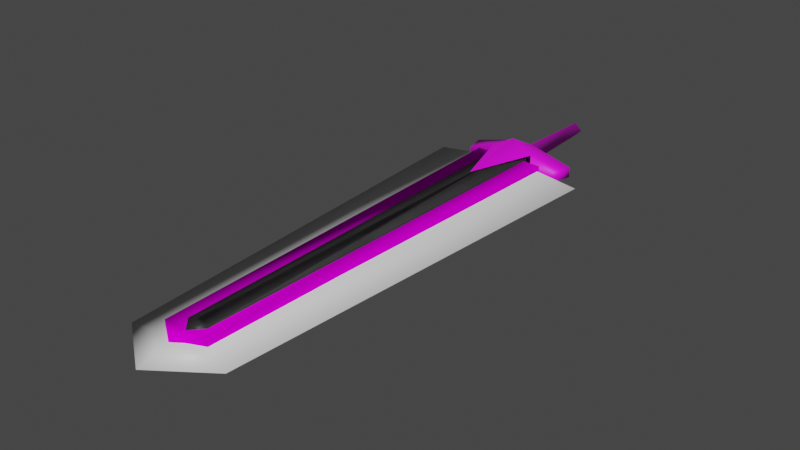# Source: TwoHandsSword.blend  (saved by Blender 3.6.11; exported with 4.5.12 LTS)
import bpy
from mathutils import Matrix  # noqa: F401  (used for matrix-valued properties, if any)

bpy.ops.wm.read_factory_settings(use_empty=True)
scene = bpy.context.scene
scene.name = 'Scene'

# ---- collections
col_collection = bpy.data.collections.new('Collection'); scene.collection.children.link(col_collection)

# ---- images (referenced by path relative to the original .blend; pixels are not part of the script)
import os
ASSET_DIR = os.environ.get("B2B_ASSET_DIR", "")  # directory of the original .blend (textures are referenced by path, not embedded)
HERE = os.path.dirname(os.path.abspath(__file__))  # packed textures are extracted next to this script under _unpacked/

def load_image(name, relpath, width, height, colorspace="sRGB"):
    """Load a texture the original file referenced (path relative to the .blend, or extracted next to this script)."""
    p = next((c for c in (os.path.join(HERE, relpath), os.path.join(ASSET_DIR, relpath)) if relpath and os.path.exists(c)), "")
    if p:
        img = bpy.data.images.load(p, check_existing=True)
        img.name = name
    else:  # same state as the original file: an image datablock whose file is absent (Cycles renders it pink)
        img = bpy.data.images.new(name, width, height)
        img.source = "FILE"
        img.filepath = "//" + (relpath or name)
    img.colorspace_settings.name = colorspace
    return img
img_xvm_1___image_2_bmp = load_image('XVM 1 , Image 2.bmp', 'XVM 1 , Image 2.bmp', 1024, 1024, 'sRGB')
img_xvm_1___image_1_bmp = load_image('XVM 1 , Image 1.bmp', 'XVM 1 , Image 1.bmp', 1024, 1024, 'sRGB')

# ---- materials (node trees are filled in below, after node groups)
mat_efes = bpy.data.materials.new('Efes')
mat_efes.use_transparent_shadow = False
mat_centerblade = bpy.data.materials.new('CenterBlade')
mat_centerblade.use_transparent_shadow = False
mat_midleblade = bpy.data.materials.new('MidleBlade')
mat_midleblade.use_transparent_shadow = False
mat_laserblade = bpy.data.materials.new('LaserBlade')
mat_laserblade.use_transparent_shadow = False

# ---- material node trees
mat_efes.use_nodes = True; mat_efes.node_tree.nodes.clear()
_N = mat_efes.node_tree.nodes; _L = mat_efes.node_tree.links
n0 = _N.new('ShaderNodeBsdfPrincipled'); n0.name = 'Principled BSDF'; n0.location = (10, 300)
n0.distribution = 'GGX'
n0.subsurface_method = 'RANDOM_WALK_SKIN'
n0.inputs[3].default_value = 1.45
n0.inputs[27].default_value = (0.0, 0.0, 0.0, 1.0)
n0.inputs[28].default_value = 1.0
n1 = _N.new('ShaderNodeOutputMaterial'); n1.name = 'Material Output'; n1.location = (300, 300)
n2 = _N.new('ShaderNodeTexImage'); n2.name = 'Image Texture'; n2.location = (-400, 303)
n2.image = img_xvm_1___image_2_bmp
_L.new(n0.outputs[0], n1.inputs[0])
_L.new(n2.outputs[0], n0.inputs[0])
n1.is_active_output = True
mat_centerblade.use_nodes = True; mat_centerblade.node_tree.nodes.clear()
_N = mat_centerblade.node_tree.nodes; _L = mat_centerblade.node_tree.links
n0 = _N.new('ShaderNodeBsdfPrincipled'); n0.name = 'Principled BSDF'; n0.location = (10, 300)
n0.distribution = 'GGX'
n0.subsurface_method = 'RANDOM_WALK_SKIN'
n0.inputs[0].default_value = (0.03968, 0.03968, 0.03968, 1.0)
n0.inputs[3].default_value = 1.45
n0.inputs[27].default_value = (0.0, 0.0, 0.0, 1.0)
n0.inputs[28].default_value = 1.0
n1 = _N.new('ShaderNodeOutputMaterial'); n1.name = 'Material Output'; n1.location = (300, 300)
_L.new(n0.outputs[0], n1.inputs[0])
n1.is_active_output = True
mat_midleblade.use_nodes = True; mat_midleblade.node_tree.nodes.clear()
_N = mat_midleblade.node_tree.nodes; _L = mat_midleblade.node_tree.links
n0 = _N.new('ShaderNodeBsdfPrincipled'); n0.name = 'Principled BSDF'; n0.location = (10, 300)
n0.distribution = 'GGX'
n0.subsurface_method = 'RANDOM_WALK_SKIN'
n0.inputs[3].default_value = 1.45
n0.inputs[13].default_value = 0.0
n0.inputs[27].default_value = (0.0, 0.0, 0.0, 1.0)
n0.inputs[28].default_value = 1.0
n1 = _N.new('ShaderNodeOutputMaterial'); n1.name = 'Material Output'; n1.location = (300, 300)
n2 = _N.new('ShaderNodeTexImage'); n2.name = 'Image Texture'; n2.location = (-468, 295)
n2.image = img_xvm_1___image_1_bmp
_L.new(n0.outputs[0], n1.inputs[0])
_L.new(n2.outputs[0], n0.inputs[0])
n1.is_active_output = True
mat_laserblade.use_nodes = True; mat_laserblade.node_tree.nodes.clear()
_N = mat_laserblade.node_tree.nodes; _L = mat_laserblade.node_tree.links
n0 = _N.new('ShaderNodeBsdfPrincipled'); n0.name = 'Principled BSDF'; n0.location = (10, 300)
n0.distribution = 'GGX'
n0.subsurface_method = 'RANDOM_WALK_SKIN'
n0.inputs[3].default_value = 1.45
n0.inputs[27].default_value = (0.0, 0.0, 0.0, 1.0)
n0.inputs[28].default_value = 1.0
n1 = _N.new('ShaderNodeOutputMaterial'); n1.name = 'Material Output'; n1.location = (300, 300)
_L.new(n0.outputs[0], n1.inputs[0])
n1.is_active_output = True

# ---- world
world_world = bpy.data.worlds.new('World'); scene.world = world_world
world_world.use_nodes = True; world_world.node_tree.nodes.clear()
_N = world_world.node_tree.nodes; _L = world_world.node_tree.links
n0 = _N.new('ShaderNodeOutputWorld'); n0.name = 'World Output'; n0.location = (300, 300)
n1 = _N.new('ShaderNodeBackground'); n1.name = 'Background'; n1.location = (10, 300)
n1.inputs[0].default_value = (0.05088, 0.05088, 0.05088, 1.0)
_L.new(n1.outputs[0], n0.inputs[0])
n0.is_active_output = True
world_world.color = (0.05088, 0.05088, 0.05088)
world_world.use_sun_shadow = False
world_world.sun_shadow_jitter_overblur = 0.0

# ---- meshes
me_sword = bpy.data.meshes.new('sword')
me_sword.from_pydata([(-0.02447, -0.1342, -0.03993), (0.02447, -0.1342, -0.03993), (0.0245, -1.044, -0.02396), (0.0331, -0.1342, 1.013e-08), (0.0331, -1.044, 7.88e-08), (0.02447, -0.1342, 0.03993), (-0.0245, -1.07, 8.082e-08), (-0.0245, -1.044, -0.02396), (0.0245, -1.07, 8.082e-08), (-0.03311, -1.044, 7.88e-08), (-0.0245, -1.044, 0.02396), (-0.0245, -1.044, 0.02396), (-0.0245, -1.07, 8.082e-08), (0.0245, -1.044, 0.02396), (0.0245, -1.07, 8.082e-08), (0.0245, -1.044, 0.02396), (0.02447, -0.1342, 0.03993), (-0.0245, -1.044, 0.02396), (0.0331, -1.044, 7.88e-08), (0.0245, -1.07, 8.082e-08), (0.0245, -1.044, -0.02396), (-0.0245, -1.044, -0.02396), (-0.02447, -0.1342, -0.03993), (-0.03311, -1.044, 7.88e-08), (-0.0331, -0.1342, 1.013e-08), (-0.0245, -1.044, 0.02396), (-0.02447, -0.1342, 0.03993), (0.02447, -0.1342, 0.03993), (-0.02447, -0.1342, -0.03993), (0.02447, -0.1342, -0.03993), (0.0245, -1.044, -0.02396), (0.0331, -0.1342, 1.013e-08), (0.0331, -1.044, 7.88e-08), (0.02447, -0.1342, 0.03993), (-0.0245, -1.07, 8.082e-08), (-0.0245, -1.044, -0.02396), (0.0245, -1.07, 8.082e-08), (-0.03311, -1.044, 7.88e-08), (-0.0245, -1.044, 0.02396), (-0.0245, -1.044, 0.02396), (-0.0245, -1.07, 8.082e-08), (0.0245, -1.044, 0.02396), (0.0245, -1.07, 8.082e-08), (0.0245, -1.044, 0.02396), (0.02447, -0.1342, 0.03993), (-0.0245, -1.044, 0.02396), (0.0331, -1.044, 7.88e-08), (0.0245, -1.07, 8.082e-08), (0.0245, -1.044, -0.02396), (-0.0245, -1.044, -0.02396), (-0.02447, -0.1342, -0.03993), (-0.03311, -1.044, 7.88e-08), (-0.0331, -0.1342, 1.013e-08), (-0.0245, -1.044, 0.02396), (-0.02447, -0.1342, 0.03993), (0.02447, -0.1342, 0.03993), (0.0005488, -1.175, 8.87e-08), (0.02248, -1.091, 8.239e-08), (0.00045, -1.091, 0.1178), (0.00045, -1.091, -0.1178), (0.02248, -1.091, 8.239e-08), (0.0005488, -1.175, 8.87e-08), (0.0004507, -0.1506, -0.1768), (-0.02139, -1.091, 8.239e-08), (-0.02139, -0.1506, 1.137e-08), (0.0004506, -0.1506, 0.1768), (0.0005488, -1.175, 8.87e-08), (-0.02139, -1.091, 8.239e-08), (0.00045, -1.091, -0.1178), (0.00045, -1.091, 0.1178), (-0.02139, -1.091, 8.239e-08), (0.0005488, -1.175, 8.87e-08), (0.0004506, -0.1506, 0.1768), (0.02248, -1.091, 8.239e-08), (0.02249, -0.1506, 1.137e-08), (0.0004507, -0.1506, -0.1768)], [], [(0, 1, 2), (3, 2, 1), (2, 3, 4), (5, 4, 3), (6, 7, 8), (7, 6, 9), (10, 9, 6), (11, 12, 13), (14, 13, 12), (15, 16, 17), (16, 15, 18), (19, 18, 15), (18, 19, 20), (21, 20, 19), (20, 21, 22), (23, 22, 21), (22, 23, 24), (25, 24, 23), (24, 25, 26), (27, 26, 25), (28, 29, 30), (31, 30, 29), (30, 31, 32), (33, 32, 31), (34, 35, 36), (35, 34, 37), (38, 37, 34), (39, 40, 41), (42, 41, 40), (43, 44, 45), (44, 43, 46), (47, 46, 43), (46, 47, 48), (49, 48, 47), (48, 49, 50), (51, 50, 49), (50, 51, 52), (53, 52, 51), (52, 53, 54), (55, 54, 53), (56, 57, 58), (59, 60, 61), (60, 59, 62), (63, 62, 59), (62, 63, 64), (65, 64, 63), (66, 67, 68), (69, 70, 71), (70, 69, 72), (73, 72, 69), (72, 73, 74), (75, 74, 73)])
me_sword.polygons.foreach_set('use_smooth', [True] * 52)
me_sword.polygons.foreach_set('material_index', [0, 0, 0, 0, 0, 0, 0, 0, 0, 0, 0, 0, 0, 0, 0, 0, 0, 0, 0, 0, 1, 1, 1, 1, 1, 1, 1, 1, 1, 1, 1, 1, 1, 1, 1, 1, 1, 1, 1, 1, 3, 3, 3, 3, 3, 3, 3, 3, 3, 3, 3, 3])
_uv = me_sword.uv_layers.new(name='UVMap')
_uv.uv.foreach_set('vector', [0.1961, 0.9922, 0.1961, 0.9922, 0.2275, 0.5529, 0.2784, 0.9922, 0.2275, 0.5529, 0.1961, 0.9922, 0.2275, 0.5529, 0.2784, 0.9922, 0.2784, 0.5529, 0.3608, 0.9922, 0.2784, 0.5529, 0.2784, 0.9922, 0.2784, 0.5294, 0.2275, 0.5529, 0.2784, 0.5294, 0.2275, 0.5529, 0.2784, 0.5294, 0.2784, 0.5529, 0.3294, 0.5529, 0.2784, 0.5529, 0.2784, 0.5294, 0.3294, 0.5529, 0.2784, 0.5294, 0.3294, 0.5529, 0.2784, 0.5294, 0.3294, 0.5529, 0.2784, 0.5294, 0.3294, 0.5529, 0.3608, 0.9922, 0.3294, 0.5529, 0.3608, 0.9922, 0.3294, 0.5529, 0.2784, 0.5529, 0.2784, 0.5294, 0.2784, 0.5529, 0.3294, 0.5529, 0.2784, 0.5529, 0.2784, 0.5294, 0.2275, 0.5529, 0.2275, 0.5529, 0.2275, 0.5529, 0.2784, 0.5294, 0.2275, 0.5529, 0.2275, 0.5529, 0.1961, 0.9922, 0.2784, 0.5529, 0.1961, 0.9922, 0.2275, 0.5529, 0.1961, 0.9922, 0.2784, 0.5529, 0.2784, 0.9922, 0.3294, 0.5529, 0.2784, 0.9922, 0.2784, 0.5529, 0.2784, 0.9922, 0.3294, 0.5529, 0.3608, 0.9922, 0.3608, 0.9922, 0.3608, 0.9922, 0.3294, 0.5529, 0.0, 0.0, 0.0, 0.0, 0.0, 0.0, 0.0, 0.0, 0.0, 0.0, 0.0, 0.0, 0.0, 0.0, 0.0, 0.0, 0.0, 0.0, 0.0, 0.0, 0.0, 0.0, 0.0, 0.0, 0.0, 0.0, 0.0, 0.0, 0.0, 0.0, 0.0, 0.0, 0.0, 0.0, 0.0, 0.0, 0.0, 0.0, 0.0, 0.0, 0.0, 0.0, 0.0, 0.0, 0.0, 0.0, 0.0, 0.0, 0.0, 0.0, 0.0, 0.0, 0.0, 0.0, 0.0, 0.0, 0.0, 0.0, 0.0, 0.0, 0.0, 0.0, 0.0, 0.0, 0.0, 0.0, 0.0, 0.0, 0.0, 0.0, 0.0, 0.0, 0.0, 0.0, 0.0, 0.0, 0.0, 0.0, 0.0, 0.0, 0.0, 0.0, 0.0, 0.0, 0.0, 0.0, 0.0, 0.0, 0.0, 0.0, 0.0, 0.0, 0.0, 0.0, 0.0, 0.0, 0.0, 0.0, 0.0, 0.0, 0.0, 0.0, 0.0, 0.0, 0.0, 0.0, 0.0, 0.0, 0.0, 0.0, 0.0, 0.0, 0.0, 0.0, 0.0, 0.0, 0.0, 0.0, 0.0, 0.0, 1.945, 0.03137, 1.004, 0.3333, 1.941, 0.3333, 0.06667, 0.3333, 1.004, 0.3333, 0.06274, 0.03529, 1.004, 0.3333, 0.06667, 0.3333, 0.06274, 0.9686, 1.004, 0.3333, 0.06274, 0.9686, 0.06667, 0.3333, 0.06274, 0.9686, 1.004, 0.3333, 1.004, 0.9686, 1.945, 0.9686, 1.004, 0.9686, 1.004, 0.3333, 0.06274, 0.03529, 1.004, 0.3333, 0.06667, 0.3333, 1.941, 0.3333, 1.004, 0.3333, 1.945, 0.03137, 1.004, 0.3333, 1.941, 0.3333, 1.945, 0.9686, 1.004, 0.3333, 1.945, 0.9686, 1.941, 0.3333, 1.945, 0.9686, 1.004, 0.3333, 1.004, 0.9686, 0.06274, 0.9686, 1.004, 0.9686, 1.004, 0.3333])
me_sword.materials.append(mat_efes)
me_sword.materials.append(mat_centerblade)
me_sword.materials.append(mat_midleblade)
me_sword.materials.append(mat_laserblade)
me_sword.update()
me_sword.normals_split_custom_set([tuple(v) for v in zip(*[iter([-0.6047, -0.01395, -0.7963, 0.6047, -0.01397, -0.7963, 0.5344, -0.307, -0.7875, 1.0, -0.004696, -7.128e-06, 0.5344, -0.307, -0.7875, 0.6047, -0.01397, -0.7963, 0.5344, -0.307, -0.7875, 1.0, -0.004696, -7.128e-06, 0.9886, -0.1507, -1.192e-05, 0.6047, -0.01394, 0.7963, 0.9886, -0.1507, -1.192e-05, 1.0, -0.004696, -7.128e-06, -0.4838, -0.8752, -3.576e-06, -0.5343, -0.307, -0.7875, 0.4839, -0.8751, -2.033e-05, -0.5343, -0.307, -0.7875, -0.4838, -0.8752, -3.576e-06, -0.9886, -0.1507, -1.131e-05, -0.5343, -0.307, 0.7876, -0.9886, -0.1507, -1.131e-05, -0.4838, -0.8752, -3.576e-06, -0.5343, -0.307, 0.7876, -0.4838, -0.8752, -6.944e-06, 0.5343, -0.307, 0.7876, 0.4838, -0.8752, -1.097e-05, 0.5343, -0.307, 0.7876, -0.4838, -0.8752, -6.944e-06, 0.5343, -0.307, 0.7875, 0.6047, -0.01396, 0.7963, -0.5343, -0.3071, 0.7876, 0.6047, -0.01396, 0.7963, 0.5343, -0.307, 0.7875, 0.9886, -0.1507, -5.513e-07, 0.4838, -0.8752, -1.568e-05, 0.9886, -0.1507, -5.513e-07, 0.5343, -0.307, 0.7875, 0.9886, -0.1507, -5.513e-07, 0.4838, -0.8752, -1.568e-05, 0.5343, -0.307, -0.7875, -0.5343, -0.307, -0.7875, 0.5343, -0.307, -0.7875, 0.4838, -0.8752, -1.568e-05, 0.5343, -0.307, -0.7875, -0.5343, -0.307, -0.7875, -0.6047, -0.01398, -0.7963, -0.9886, -0.1507, -5.904e-06, -0.6047, -0.01398, -0.7963, -0.5343, -0.307, -0.7875, -0.6047, -0.01398, -0.7963, -0.9886, -0.1507, -5.904e-06, -1.0, -0.004695, 7.205e-06, -0.5344, -0.307, 0.7875, -1.0, -0.004695, 7.205e-06, -0.9886, -0.1507, -5.904e-06, -1.0, -0.004695, 7.205e-06, -0.5344, -0.307, 0.7875, -0.6047, -0.01396, 0.7963, 0.6047, -0.01395, 0.7963, -0.6047, -0.01396, 0.7963, -0.5344, -0.307, 0.7875, -0.6047, -0.01395, -0.7963, 0.6047, -0.01397, -0.7963, 0.5344, -0.307, -0.7875, 1.0, -0.004696, -7.128e-06, 0.5344, -0.307, -0.7875, 0.6047, -0.01397, -0.7963, 0.5344, -0.307, -0.7875, 1.0, -0.004696, -7.128e-06, 0.9886, -0.1507, -1.192e-05, 0.6047, -0.01394, 0.7963, 0.9886, -0.1507, -1.192e-05, 1.0, -0.004696, -7.128e-06, -0.4838, -0.8752, -3.576e-06, -0.5343, -0.307, -0.7875, 0.4839, -0.8751, -2.033e-05, -0.5343, -0.307, -0.7875, -0.4838, -0.8752, -3.576e-06, -0.9886, -0.1507, -1.131e-05, -0.5343, -0.307, 0.7876, -0.9886, -0.1507, -1.131e-05, -0.4838, -0.8752, -3.576e-06, -0.5343, -0.307, 0.7876, -0.4838, -0.8752, -6.944e-06, 0.5343, -0.307, 0.7876, 0.4838, -0.8752, -1.097e-05, 0.5343, -0.307, 0.7876, -0.4838, -0.8752, -6.944e-06, 0.5343, -0.307, 0.7875, 0.6047, -0.01396, 0.7963, -0.5343, -0.3071, 0.7876, 0.6047, -0.01396, 0.7963, 0.5343, -0.307, 0.7875, 0.9886, -0.1507, -5.513e-07, 0.4838, -0.8752, -1.568e-05, 0.9886, -0.1507, -5.513e-07, 0.5343, -0.307, 0.7875, 0.9886, -0.1507, -5.513e-07, 0.4838, -0.8752, -1.568e-05, 0.5343, -0.307, -0.7875, -0.5343, -0.307, -0.7875, 0.5343, -0.307, -0.7875, 0.4838, -0.8752, -1.568e-05, 0.5343, -0.307, -0.7875, -0.5343, -0.307, -0.7875, -0.6047, -0.01398, -0.7963, -0.9886, -0.1507, -5.904e-06, -0.6047, -0.01398, -0.7963, -0.5343, -0.307, -0.7875, -0.6047, -0.01398, -0.7963, -0.9886, -0.1507, -5.904e-06, -1.0, -0.004695, 7.205e-06, -0.5344, -0.307, 0.7875, -1.0, -0.004695, 7.205e-06, -0.9886, -0.1507, -5.904e-06, -1.0, -0.004695, 7.205e-06, -0.5344, -0.307, 0.7875, -0.6047, -0.01396, 0.7963, 0.6047, -0.01395, 0.7963, -0.6047, -0.01396, 0.7963, -0.5344, -0.307, 0.7875, 0.000248, -1.0, 3.578e-05, 0.9913, -0.1313, 1.012e-05, -0.0007855, -0.3979, 0.9174, -0.0007265, -0.3978, -0.9175, 0.9913, -0.1313, 1.152e-05, 0.0002473, -1.0, -3.988e-05, 0.9913, -0.1313, 1.152e-05, -0.0007265, -0.3978, -0.9175, -0.0005987, -0.007396, -1.0, -0.9914, -0.1312, -3.141e-05, -0.0005987, -0.007396, -1.0, -0.0007265, -0.3978, -0.9175, -0.0005987, -0.007396, -1.0, -0.9914, -0.1312, -3.141e-05, -1.0, 8.632e-07, -1.721e-07, -0.0005341, -0.007355, 1.0, -1.0, 8.632e-07, -1.721e-07, -0.9914, -0.1312, -3.141e-05, 0.0002456, -1.0, 5.578e-05, -0.9914, -0.1312, -3.067e-06, -0.0007997, -0.3978, -0.9175, -0.0007807, -0.3978, 0.9175, -0.9913, -0.1312, -1.24e-05, 0.0002463, -1.0, -5.129e-05, -0.9913, -0.1312, -1.24e-05, -0.0007807, -0.3978, 0.9175, -0.0005129, -0.007381, 1.0, 0.9913, -0.1313, 9.894e-06, -0.0005129, -0.007381, 1.0, -0.0007807, -0.3978, 0.9175, -0.0005129, -0.007381, 1.0, 0.9913, -0.1313, 9.894e-06, 1.0, -8.639e-07, 1.577e-07, -0.0005704, -0.007371, -1.0, 1.0, -8.639e-07, 1.577e-07, 0.9913, -0.1313, 9.894e-06])] * 3)])
me_sword_001 = bpy.data.meshes.new('sword.001')
me_sword_001.from_pydata([(-0.03757, -0.087, 0.02396), (-0.06149, -0.1316, 9.938e-09), (-0.03537, -0.134, 0.05031), (-0.03757, -0.087, -0.02396), (-0.02337, -0.06153, 4.646e-09), (0.0, -0.06153, -0.02748), (0.01148, -0.08721, -0.1232), (0.01148, -0.134, -0.112), (-0.01148, -0.08721, -0.1232), (-0.01148, -0.134, -0.112), (1.163e-07, 0.1348, 0.0165), (0.01669, 0.1348, -1.018e-08), (1.163e-07, 0.1348, -0.0165), (0.01148, -0.134, 0.112), (0.01148, -0.08721, 0.1232), (-0.01148, -0.134, 0.112), (-0.01148, -0.08721, 0.1232), (0.03757, -0.087, -0.02396), (0.06149, -0.1316, 9.938e-09), (0.03537, -0.134, -0.05031), (0.03757, -0.087, 0.02396), (0.02337, -0.06153, 4.646e-09), (0.0, -0.06153, 0.02748), (0.03537, -0.134, -0.05031), (0.06149, -0.1316, 9.938e-09), (0.03537, -0.2878, 2.173e-08), (0.03537, -0.134, 0.05031), (0.03757, -0.087, 0.02396), (0.03537, -0.134, 0.05031), (0.06149, -0.1316, 9.938e-09), (0.01148, -0.08721, 0.1232), (0.0, -0.06153, 0.02748), (-0.01148, -0.08721, 0.1232), (-0.03757, -0.087, -0.02396), (-0.03537, -0.134, -0.05031), (-0.06149, -0.1316, 9.938e-09), (-0.01148, -0.08721, -0.1232), (0.0, -0.06153, -0.02748), (0.01148, -0.08721, -0.1232), (-0.03537, -0.134, 0.05031), (-0.06149, -0.1316, 9.938e-09), (-0.03537, -0.2878, 2.173e-08), (-0.03537, -0.134, -0.05031), (0.01669, 0.1348, -1.018e-08), (0.0, -0.06153, -0.02748), (1.163e-07, 0.1348, -0.0165), (-0.01669, 0.1348, -1.018e-08), (1.163e-07, 0.1348, 0.0165), (0.0, -0.06153, 0.02748), (0.01669, 0.1348, -1.018e-08), (0.02337, -0.06153, 4.646e-09), (0.0, -0.06153, -0.02748), (0.03757, -0.087, -0.02396), (0.01148, -0.08721, -0.1232), (0.03537, -0.134, -0.05031), (0.01148, -0.134, -0.112), (-0.03537, -0.134, -0.05031), (-0.01148, -0.134, -0.112), (-0.01148, -0.08721, -0.1232), (0.01148, -0.08721, 0.1232), (0.01148, -0.134, 0.112), (0.03537, -0.134, 0.05031), (-0.01148, -0.134, 0.112), (-0.03537, -0.134, 0.05031), (-0.01148, -0.08721, 0.1232), (-0.03757, -0.087, 0.02396), (0.0, -0.06153, 0.02748), (-0.02337, -0.06153, 4.646e-09), (-0.01669, 0.1348, -1.018e-08), (0.0, -0.06153, -0.02748)], [], [(0, 1, 2), (1, 0, 3), (4, 3, 0), (3, 4, 5), (6, 7, 8), (9, 8, 7), (10, 11, 12), (13, 14, 15), (16, 15, 14), (17, 18, 19), (18, 17, 20), (21, 20, 17), (20, 21, 22), (23, 24, 25), (26, 25, 24), (27, 28, 29), (28, 27, 30), (31, 30, 27), (30, 31, 32), (33, 34, 35), (34, 33, 36), (37, 36, 33), (36, 37, 38), (39, 40, 41), (42, 41, 40), (43, 44, 45), (46, 45, 44), (45, 46, 47), (48, 47, 46), (47, 48, 49), (50, 49, 48), (49, 50, 51), (52, 51, 50), (51, 52, 53), (54, 53, 52), (53, 54, 55), (56, 55, 54), (55, 56, 57), (58, 57, 56), (59, 60, 61), (62, 61, 60), (61, 62, 63), (64, 63, 62), (63, 64, 65), (66, 65, 64), (65, 66, 67), (68, 67, 66), (67, 68, 69)])
me_sword_001.polygons.foreach_set('use_smooth', [True] * 48)
_uv = me_sword_001.uv_layers.new(name='UVMap')
_uv.uv.foreach_set('vector', [0.3765, 0.749, 0.5059, 1.0, 0.2667, 1.0, 0.5059, 1.0, 0.3765, 0.749, 0.6431, 0.749, 0.5059, 0.5569, 0.6431, 0.749, 0.3765, 0.749, 0.6431, 0.749, 0.5059, 0.5569, 0.6588, 0.5569, 0.01961, 0.9882, 0.01961, 0.4157, 0.1725, 0.9882, 0.1725, 0.4157, 0.1725, 0.9882, 0.01961, 0.4157, 0.5922, 1.0, 0.502, 1.0, 0.4118, 1.0, 0.01961, 0.4157, 0.01961, 0.9882, 0.1725, 0.4157, 0.1725, 0.9882, 0.1725, 0.4157, 0.01961, 0.9882, 0.6431, 0.749, 0.5059, 1.0, 0.7451, 1.0, 0.5059, 1.0, 0.6431, 0.749, 0.3765, 0.749, 0.5059, 0.5569, 0.3765, 0.749, 0.6431, 0.749, 0.3765, 0.749, 0.5059, 0.5569, 0.3529, 0.5569, 0.3922, 0.01961, 0.2, 0.01961, 0.2, 0.5961, 0.007843, 0.01961, 0.2, 0.5961, 0.2, 0.01961, 0.3765, 0.749, 0.2667, 1.0, 0.5059, 1.0, 0.2667, 1.0, 0.3765, 0.749, 0.01961, 0.749, 0.3529, 0.5569, 0.01961, 0.749, 0.3765, 0.749, 0.01961, 0.749, 0.3529, 0.5569, 0.01961, 0.749, 0.6431, 0.749, 0.7451, 1.0, 0.5059, 1.0, 0.2627, 0.01177, 0.3647, 0.2627, 0.007843, 0.2627, 0.349, 0.4549, 0.007843, 0.2627, 0.3647, 0.2627, 0.007843, 0.2627, 0.349, 0.4549, 0.007843, 0.2627, 0.007843, 0.01961, 0.2, 0.01961, 0.2, 0.5961, 0.3922, 0.01961, 0.2, 0.5961, 0.2, 0.01961, 0.5059, 0.01177, 0.6588, 0.5569, 0.5961, 0.01177, 0.5059, 0.01177, 0.5961, 0.01177, 0.6588, 0.5569, 0.5961, 0.01177, 0.5059, 0.01177, 0.4157, 0.01177, 0.3529, 0.5569, 0.4157, 0.01177, 0.5059, 0.01177, 0.4157, 0.01177, 0.3529, 0.5569, 0.5059, 0.01177, 0.5059, 0.5569, 0.5059, 0.01177, 0.3529, 0.5569, 0.5059, 0.01177, 0.5059, 0.5569, 0.6588, 0.5569, 0.6431, 0.749, 0.6588, 0.5569, 0.5059, 0.5569, 0.6588, 0.5569, 0.6431, 0.749, 1.0, 0.749, 0.7451, 1.0, 1.0, 0.749, 0.6431, 0.749, 1.0, 0.749, 0.7451, 1.0, 0.9608, 1.0, 0.7451, 1.0, 0.9608, 1.0, 0.7451, 1.0, 0.9608, 1.0, 0.7451, 1.0, 0.9608, 1.0, 1.0, 0.749, 0.9608, 1.0, 0.7451, 1.0, 0.01961, 0.749, 0.05098, 1.0, 0.2667, 1.0, 0.05098, 1.0, 0.2667, 1.0, 0.05098, 1.0, 0.2667, 1.0, 0.05098, 1.0, 0.2667, 1.0, 0.01961, 0.749, 0.2667, 1.0, 0.05098, 1.0, 0.2667, 1.0, 0.01961, 0.749, 0.3765, 0.749, 0.3529, 0.5569, 0.3765, 0.749, 0.01961, 0.749, 0.3765, 0.749, 0.3529, 0.5569, 0.5059, 0.5569, 0.5059, 0.01177, 0.5059, 0.5569, 0.3529, 0.5569, 0.5059, 0.5569, 0.5059, 0.01177, 0.6588, 0.5569])
me_sword_001.materials.append(mat_efes)
me_sword_001.materials.append(mat_centerblade)
me_sword_001.materials.append(mat_midleblade)
me_sword_001.materials.append(mat_laserblade)
me_sword_001.update()
me_sword_001.normals_split_custom_set([tuple(v) for v in zip(*[iter([-0.8328, 0.5039, 0.2293, -0.9966, 0.08291, -6.592e-06, -0.8989, -0.2361, 0.3692, -0.9966, 0.08291, -6.592e-06, -0.8328, 0.5039, 0.2293, -0.8328, 0.5039, -0.2293, -0.8815, 0.4721, 2.136e-05, -0.8328, 0.5039, -0.2293, -0.8328, 0.5039, 0.2293, -0.8328, 0.5039, -0.2293, -0.8815, 0.4721, 2.136e-05, -2.139e-05, 0.7641, -0.645, 0.4834, 0.4391, -0.7574, 0.452, -0.6686, -0.5905, -0.4834, 0.4391, -0.7574, -0.452, -0.6686, -0.5905, -0.4834, 0.4391, -0.7574, 0.452, -0.6686, -0.5905, 5.645e-05, 0.5987, 0.801, 0.8028, 0.5963, -6.321e-05, 2.127e-05, 0.5987, -0.801, 0.452, -0.6686, 0.5905, 0.4834, 0.4391, 0.7574, -0.452, -0.6686, 0.5905, -0.4834, 0.4391, 0.7574, -0.452, -0.6686, 0.5905, 0.4834, 0.4391, 0.7574, 0.8328, 0.5039, -0.2293, 0.9966, 0.08291, 7.05e-06, 0.8989, -0.2361, -0.3692, 0.9966, 0.08291, 7.05e-06, 0.8328, 0.5039, -0.2293, 0.8328, 0.5039, 0.2294, 0.8815, 0.4721, 5.215e-07, 0.8328, 0.5039, 0.2294, 0.8328, 0.5039, -0.2293, 0.8328, 0.5039, 0.2294, 0.8815, 0.4721, 5.215e-07, 2.144e-05, 0.7641, 0.645, 0.8988, -0.2361, -0.3692, 0.9966, 0.08293, 1.828e-05, 0.9863, -0.165, 0.0, 0.8988, -0.2361, 0.3692, 0.9863, -0.165, 0.0, 0.9966, 0.08293, 1.828e-05, 0.8328, 0.5039, 0.2294, 0.8988, -0.2361, 0.3692, 0.9966, 0.08292, -4.902e-06, 0.8988, -0.2361, 0.3692, 0.8328, 0.5039, 0.2294, 0.4834, 0.439, 0.7573, 1.699e-05, 0.7642, 0.645, 0.4834, 0.439, 0.7573, 0.8328, 0.5039, 0.2294, 0.4834, 0.439, 0.7573, 1.699e-05, 0.7642, 0.645, -0.4834, 0.439, 0.7574, -0.8328, 0.5039, -0.2294, -0.8988, -0.2361, -0.3692, -0.9966, 0.08292, 4.873e-06, -0.8988, -0.2361, -0.3692, -0.8328, 0.5039, -0.2294, -0.4834, 0.439, -0.7573, -1.714e-05, 0.7642, -0.645, -0.4834, 0.439, -0.7573, -0.8328, 0.5039, -0.2294, -0.4834, 0.439, -0.7573, -1.714e-05, 0.7642, -0.645, 0.4834, 0.439, -0.7574, -0.8988, -0.2361, 0.3692, -0.9966, 0.08293, 7.238e-06, -0.9863, -0.165, -1.173e-07, -0.8988, -0.2361, -0.3692, -0.9863, -0.165, -1.173e-07, -0.9966, 0.08293, 7.238e-06, 0.8028, 0.5962, 4.542e-05, -1.268e-05, 0.7642, -0.645, 1.292e-05, 0.5987, -0.801, -0.8028, 0.5963, 6.789e-07, 1.292e-05, 0.5987, -0.801, -1.268e-05, 0.7642, -0.645, 1.292e-05, 0.5987, -0.801, -0.8028, 0.5963, 6.789e-07, 1.786e-06, 0.5987, 0.801, 2.666e-05, 0.7641, 0.6451, 1.786e-06, 0.5987, 0.801, -0.8028, 0.5963, 6.789e-07, 1.786e-06, 0.5987, 0.801, 2.666e-05, 0.7641, 0.6451, 0.8028, 0.5962, 5.535e-05, 0.8815, 0.4721, 1.237e-05, 0.8028, 0.5962, 5.535e-05, 2.666e-05, 0.7641, 0.6451, 0.8028, 0.5962, 5.535e-05, 0.8815, 0.4721, 1.237e-05, 1.681e-05, 0.7641, -0.645, 0.8328, 0.5039, -0.2293, 1.681e-05, 0.7641, -0.645, 0.8815, 0.4721, 1.237e-05, 1.681e-05, 0.7641, -0.645, 0.8328, 0.5039, -0.2293, 0.4834, 0.439, -0.7573, 0.8988, -0.2361, -0.3692, 0.4834, 0.439, -0.7573, 0.8328, 0.5039, -0.2293, 0.4834, 0.439, -0.7573, 0.8988, -0.2361, -0.3692, 0.4521, -0.6685, -0.5905, -0.8989, -0.2361, -0.3692, 0.4521, -0.6685, -0.5905, 0.8988, -0.2361, -0.3692, 0.4521, -0.6685, -0.5905, -0.8989, -0.2361, -0.3692, -0.4521, -0.6686, -0.5905, -0.4834, 0.439, -0.7574, -0.4521, -0.6686, -0.5905, -0.8989, -0.2361, -0.3692, 0.4834, 0.439, 0.7574, 0.4521, -0.6686, 0.5905, 0.8989, -0.2361, 0.3692, -0.4521, -0.6685, 0.5905, 0.8989, -0.2361, 0.3692, 0.4521, -0.6686, 0.5905, 0.8989, -0.2361, 0.3692, -0.4521, -0.6685, 0.5905, -0.8988, -0.2361, 0.3692, -0.4834, 0.439, 0.7573, -0.8988, -0.2361, 0.3692, -0.4521, -0.6685, 0.5905, -0.8988, -0.2361, 0.3692, -0.4834, 0.439, 0.7573, -0.8328, 0.5039, 0.2293, -1.699e-05, 0.7641, 0.645, -0.8328, 0.5039, 0.2293, -0.4834, 0.439, 0.7573, -0.8328, 0.5039, 0.2293, -1.699e-05, 0.7641, 0.645, -0.8815, 0.4721, -1.285e-05, -0.8028, 0.5962, -3.927e-05, -0.8815, 0.4721, -1.285e-05, -1.699e-05, 0.7641, 0.645, -0.8815, 0.4721, -1.285e-05, -0.8028, 0.5962, -3.927e-05, -9.006e-07, 0.7642, -0.645])] * 3)])
me_sword_006 = bpy.data.meshes.new('sword.006')
me_sword_006.from_pydata([(-0.02204, -0.1446, 0.07991), (-0.02204, -0.1446, -0.07991), (0.02304, -1.07, 8.08e-08), (0.02304, -1.07, -0.05327), (0.02304, -1.107, 8.357e-08), (0.02304, -0.1446, -0.07991), (0.02304, -0.1446, 0.07991), (0.02304, -1.07, 0.05327), (-0.02205, -1.07, 0.05327), (-0.02205, -1.07, -0.05327), (-0.02205, -1.107, 8.357e-08), (-0.02205, -1.07, 8.08e-08), (0.02304, -0.1446, 1.634e-07), (-0.02204, -0.1446, -1.341e-06)], [], [(0, 8, 6), (10, 8, 11), (11, 13, 1, 9), (12, 2, 3, 5), (2, 12, 6, 7), (3, 4, 10, 9), (3, 2, 4), (7, 4, 2), (13, 11, 8, 0), (3, 9, 1, 5), (7, 6, 8), (12, 13, 0, 6), (9, 10, 11), (8, 10, 4, 7), (1, 13, 12, 5)])
me_sword_006.polygons.foreach_set('use_smooth', [True] * 15)
me_sword_006.polygons.foreach_set('material_index', [2, 2, 2, 2, 2, 2, 2, 2, 2, 2, 2, 2, 2, 2, 2])
_uv = me_sword_006.uv_layers.new(name='UVMap')
_uv.uv.foreach_set('vector', [-0.0001559, 1.0, -0.0001559, -11.04, -0.0001559, 1.0, 0.0, 1.0, 0.0, 1.0, 0.0, 1.0, 1.004, -11.04, 1.004, 1.0, 0.0, 1.0, 0.0, -11.04, 1.004, 1.0, 1.004, -11.04, 0.0, -11.04, 0.0, 1.0, 1.004, -11.04, 1.004, 1.0, -0.0001559, 1.0, -0.0001559, -11.04, 0.0, 1.0, 0.0, 1.0, 0.0, 1.0, 0.0, 1.0, 0.0, 1.0, 0.0, 1.0, 0.0, 1.0, 0.0, 1.0, 0.0, 1.0, 0.0, 1.0, 1.004, 1.0, 1.004, -11.04, -0.0001559, -11.04, -0.0001559, 1.0, 0.0, -11.04, 0.0, -11.04, 0.0, 1.0, 0.0, 1.0, -0.0001559, -11.04, -0.0001559, 1.0, -0.0001559, -11.04, 1.004, 1.0, 1.004, 1.0, -0.0001559, 1.0, -0.0001559, 1.0, 0.0, 1.0, 0.0, 1.0, 0.0, 1.0, 0.0, 1.0, 0.0, 1.0, 0.0, 1.0, 0.0, 1.0, 0.0, 1.0, 1.004, 1.0, 1.004, 1.0, 0.0, 1.0])
me_sword_006.materials.append(mat_efes)
me_sword_006.materials.append(mat_centerblade)
me_sword_006.materials.append(mat_midleblade)
me_sword_006.materials.append(mat_laserblade)
me_sword_006.update()
me_sword_006.normals_split_custom_set([tuple(v) for v in zip(*[iter([-0.8039, 0.2499, 0.5397, -0.2523, 0.02184, 0.9674, 0.3926, 0.8781, 0.2736, -0.4084, -0.8497, 0.3334, -0.2523, 0.02184, 0.9674, -1.0, 1.106e-06, 0.0, -1.0, 1.106e-06, 0.0, -0.4349, 0.8991, -0.0506, -0.4147, 0.8131, -0.4085, -0.6986, -0.01364, -0.7154, 0.3779, 0.9242, 0.05545, 1.0, -1.091e-06, 0.0, 0.618, -0.3759, -0.6905, 0.8193, 0.524, -0.2325, 1.0, -1.091e-06, 0.0, 0.3779, 0.9242, 0.05545, 0.3926, 0.8781, 0.2736, 0.6986, -0.01365, 0.7154, 0.618, -0.3759, -0.6905, 0.5991, -0.8007, -1.291e-07, -0.4084, -0.8497, 0.3334, -0.6986, -0.01364, -0.7154, 0.618, -0.3759, -0.6905, 1.0, -1.091e-06, 0.0, 0.5991, -0.8007, -1.291e-07, 0.6986, -0.01365, 0.7154, 0.5991, -0.8007, -1.291e-07, 1.0, -1.091e-06, 0.0, -0.4349, 0.8991, -0.0506, -1.0, 1.106e-06, 0.0, -0.2523, 0.02184, 0.9674, -0.8039, 0.2499, 0.5397, 0.618, -0.3759, -0.6905, -0.6986, -0.01364, -0.7154, -0.4147, 0.8131, -0.4085, 0.8193, 0.524, -0.2325, 0.6986, -0.01365, 0.7154, 0.3926, 0.8781, 0.2736, -0.2523, 0.02184, 0.9674, 0.3779, 0.9242, 0.05545, -0.4349, 0.8991, -0.0506, -0.8039, 0.2499, 0.5397, 0.3926, 0.8781, 0.2736, -0.6986, -0.01364, -0.7154, -0.4084, -0.8497, 0.3334, -1.0, 1.106e-06, 0.0, -0.2523, 0.02184, 0.9674, -0.4084, -0.8497, 0.3334, 0.5991, -0.8007, -1.291e-07, 0.6986, -0.01365, 0.7154, -0.4147, 0.8131, -0.4085, -0.4349, 0.8991, -0.0506, 0.3779, 0.9242, 0.05545, 0.8193, 0.524, -0.2325])] * 3)])

# ---- objects
ob_sword = bpy.data.objects.new('sword', me_sword)
ob_sword_001 = bpy.data.objects.new('sword.001', me_sword_001)
ob_sword_003 = bpy.data.objects.new('sword.003', me_sword_006)

# ---- transforms, parenting, visibility, modifiers, constraints
ob_sword.location = (0.0, 0.0, 0.0)
ob_sword.rotation_euler = (-0.0, 1.571, 0.0)
ob_sword_001.location = (0.0, 0.0, 0.0)
ob_sword_001.rotation_euler = (-0.0, 1.571, 0.0)
ob_sword_003.location = (0.0, 0.0, 0.0)
ob_sword_003.rotation_euler = (-0.0, 1.571, 0.0)

# ---- collection membership
col_collection.objects.link(ob_sword)
col_collection.objects.link(ob_sword_001)
col_collection.objects.link(ob_sword_003)

# ---- scene / render settings (as saved in the file)
scene.frame_start = 1; scene.frame_end = 250; scene.frame_set(1)
scene.render.engine = 'BLENDER_EEVEE_NEXT'
scene.cycles.sampling_pattern = 'TABULATED_SOBOL'
scene.view_settings.view_transform = 'Filmic'
bpy.context.view_layer.update()

# ---- added for rendering (the .blend has no active camera and no usable light): camera, sun
cam_auto = bpy.data.cameras.new('AutoCamera')
cam_auto.lens = 50.0
cam_auto.sensor_width = 36.0
cam_auto.clip_end = 1000.0
ob_auto_camera = bpy.data.objects.new('AutoCamera', cam_auto)
scene.collection.objects.link(ob_auto_camera)
ob_auto_camera.location = (1.26022, -2.03229, 1.00818)
ob_auto_camera.rotation_euler = (1.09748, -7.21219e-08, 0.694738)
scene.camera = ob_auto_camera
light_auto_sun = bpy.data.lights.new('AutoSun', 'SUN')
light_auto_sun.energy = 3.0
light_auto_sun.angle = 0.0523599
ob_auto_sun = bpy.data.objects.new('AutoSun', light_auto_sun)
scene.collection.objects.link(ob_auto_sun)
ob_auto_sun.rotation_euler = (0.872665, 0.174533, 0.523599)
bpy.context.view_layer.update()

